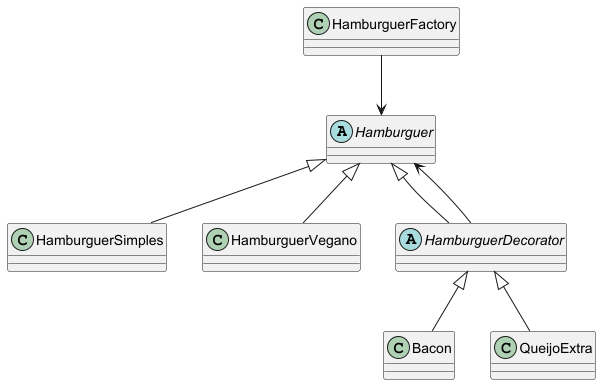

The diagram above was rendered by PlantUML. Its source (embedded in the PNG):
@startuml

skinparam classAttributeIconSize 0

abstract class Hamburguer

class HamburguerSimples
class HamburguerVegano
class HamburguerFactory

abstract class HamburguerDecorator
class Bacon
class QueijoExtra

Hamburguer <|-- HamburguerSimples
Hamburguer <|-- HamburguerVegano

HamburguerFactory --> Hamburguer

Hamburguer <|-- HamburguerDecorator
HamburguerDecorator --> Hamburguer

HamburguerDecorator <|-- Bacon
HamburguerDecorator <|-- QueijoExtra

@enduml